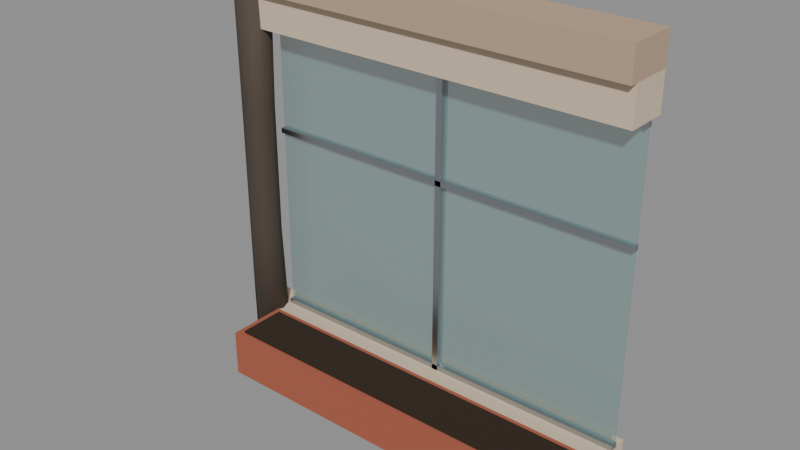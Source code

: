 # Source: city_facade_window_b.blend  (saved by Blender 5.4.6; exported with 4.5.12 LTS)
import bpy
from mathutils import Matrix  # noqa: F401  (used for matrix-valued properties, if any)

bpy.ops.wm.read_factory_settings(use_empty=True)
scene = bpy.context.scene
scene.name = 'CityFacadeWindowBAsset'

# ---- collections
col_stubby_cityfacadewindowb = bpy.data.collections.new('STUBBY_CityFacadeWindowB'); scene.collection.children.link(col_stubby_cityfacadewindowb)

# ---- materials (node trees are filled in below, after node groups)
mat_city_plaster = bpy.data.materials.new('City_Plaster')
mat_city_plaster.use_backface_culling = True
mat_city_plaster.diffuse_color = (0.6724, 0.5395, 0.3916, 1.0)
mat_city_glass = bpy.data.materials.new('City_Glass')
mat_city_glass.surface_render_method = 'BLENDED'
mat_city_glass.blend_method = 'BLEND'
mat_city_glass.diffuse_color = (0.2122, 0.3813, 0.3663, 0.35)
mat_city_titanium = bpy.data.materials.new('City_Titanium')
mat_city_titanium.use_backface_culling = True
mat_city_titanium.diffuse_color = (0.4793, 0.5029, 0.5395, 1.0)
mat_city_grownwood = bpy.data.materials.new('City_GrownWood')
mat_city_grownwood.use_backface_culling = True
mat_city_grownwood.diffuse_color = (0.07036, 0.05127, 0.0382, 1.0)
mat_city_clay = bpy.data.materials.new('City_Clay')
mat_city_clay.use_backface_culling = True
mat_city_clay.diffuse_color = (0.3916, 0.1046, 0.05613, 1.0)
mat_city_soil = bpy.data.materials.new('City_Soil')
mat_city_soil.use_backface_culling = True
mat_city_soil.diffuse_color = (0.02956, 0.01521, 0.008023, 1.0)
mat_city_relief = bpy.data.materials.new('City_Relief')
mat_city_relief.use_backface_culling = True
mat_city_relief.diffuse_color = (0.4969, 0.3564, 0.2423, 1.0)

# ---- material node trees
mat_city_plaster.use_nodes = True; mat_city_plaster.node_tree.nodes.clear()
_N = mat_city_plaster.node_tree.nodes; _L = mat_city_plaster.node_tree.links
n0 = _N.new('ShaderNodeBsdfPrincipled'); n0.name = 'Principled BSDF'; n0.location = (-200, 100)
n0.inputs[0].default_value = (0.6724, 0.5395, 0.3916, 1.0)
n0.inputs[2].default_value = 0.9
n0.inputs[10].default_value = 0.005
n1 = _N.new('ShaderNodeOutputMaterial'); n1.name = 'Material Output'; n1.location = (200, 100)
_L.new(n0.outputs[0], n1.inputs[0])
n1.is_active_output = True
mat_city_glass.use_nodes = True; mat_city_glass.node_tree.nodes.clear()
_N = mat_city_glass.node_tree.nodes; _L = mat_city_glass.node_tree.links
n0 = _N.new('ShaderNodeBsdfPrincipled'); n0.name = 'Principled BSDF'; n0.location = (-200, 100)
n0.inputs[0].default_value = (0.2122, 0.3813, 0.3663, 1.0)
n0.inputs[2].default_value = 0.05
n0.inputs[4].default_value = 0.35
n0.inputs[10].default_value = 0.005
n1 = _N.new('ShaderNodeOutputMaterial'); n1.name = 'Material Output'; n1.location = (200, 100)
_L.new(n0.outputs[0], n1.inputs[0])
n1.is_active_output = True
mat_city_titanium.use_nodes = True; mat_city_titanium.node_tree.nodes.clear()
_N = mat_city_titanium.node_tree.nodes; _L = mat_city_titanium.node_tree.links
n0 = _N.new('ShaderNodeBsdfPrincipled'); n0.name = 'Principled BSDF'; n0.location = (-200, 100)
n0.inputs[0].default_value = (0.4793, 0.5029, 0.5395, 1.0)
n0.inputs[1].default_value = 1.0
n0.inputs[2].default_value = 0.32
n0.inputs[10].default_value = 0.005
n1 = _N.new('ShaderNodeOutputMaterial'); n1.name = 'Material Output'; n1.location = (200, 100)
_L.new(n0.outputs[0], n1.inputs[0])
n1.is_active_output = True
mat_city_grownwood.use_nodes = True; mat_city_grownwood.node_tree.nodes.clear()
_N = mat_city_grownwood.node_tree.nodes; _L = mat_city_grownwood.node_tree.links
n0 = _N.new('ShaderNodeBsdfPrincipled'); n0.name = 'Principled BSDF'; n0.location = (-200, 100)
n0.inputs[0].default_value = (0.07036, 0.05127, 0.0382, 1.0)
n0.inputs[2].default_value = 0.8
n0.inputs[10].default_value = 0.005
n1 = _N.new('ShaderNodeOutputMaterial'); n1.name = 'Material Output'; n1.location = (200, 100)
_L.new(n0.outputs[0], n1.inputs[0])
n1.is_active_output = True
mat_city_clay.use_nodes = True; mat_city_clay.node_tree.nodes.clear()
_N = mat_city_clay.node_tree.nodes; _L = mat_city_clay.node_tree.links
n0 = _N.new('ShaderNodeBsdfPrincipled'); n0.name = 'Principled BSDF'; n0.location = (-200, 100)
n0.inputs[0].default_value = (0.3916, 0.1046, 0.05613, 1.0)
n0.inputs[2].default_value = 0.85
n0.inputs[10].default_value = 0.005
n1 = _N.new('ShaderNodeOutputMaterial'); n1.name = 'Material Output'; n1.location = (200, 100)
_L.new(n0.outputs[0], n1.inputs[0])
n1.is_active_output = True
mat_city_soil.use_nodes = True; mat_city_soil.node_tree.nodes.clear()
_N = mat_city_soil.node_tree.nodes; _L = mat_city_soil.node_tree.links
n0 = _N.new('ShaderNodeBsdfPrincipled'); n0.name = 'Principled BSDF'; n0.location = (-200, 100)
n0.inputs[0].default_value = (0.02956, 0.01521, 0.008023, 1.0)
n0.inputs[2].default_value = 1.0
n0.inputs[10].default_value = 0.005
n1 = _N.new('ShaderNodeOutputMaterial'); n1.name = 'Material Output'; n1.location = (200, 100)
_L.new(n0.outputs[0], n1.inputs[0])
n1.is_active_output = True
mat_city_relief.use_nodes = True; mat_city_relief.node_tree.nodes.clear()
_N = mat_city_relief.node_tree.nodes; _L = mat_city_relief.node_tree.links
n0 = _N.new('ShaderNodeBsdfPrincipled'); n0.name = 'Principled BSDF'; n0.location = (-200, 100)
n0.inputs[0].default_value = (0.4969, 0.3564, 0.2423, 1.0)
n0.inputs[2].default_value = 0.92
n0.inputs[10].default_value = 0.005
n1 = _N.new('ShaderNodeOutputMaterial'); n1.name = 'Material Output'; n1.location = (200, 100)
_L.new(n0.outputs[0], n1.inputs[0])
n1.is_active_output = True

# ---- meshes
me_cityfacadewindowb_spandrel = bpy.data.meshes.new('CityFacadeWindowB_Spandrel')
me_cityfacadewindowb_spandrel.from_pydata([(0.0, 0.0, 0.0), (0.0, 0.0, 0.45), (0.0, 0.4, 0.0), (0.0, 0.4, 0.45), (4.0, 0.0, 0.0), (4.0, 0.0, 0.45), (4.0, 0.4, 0.0), (4.0, 0.4, 0.45)], [], [(0, 1, 3, 2), (2, 3, 7, 6), (6, 7, 5, 4), (4, 5, 1, 0), (2, 6, 4, 0), (7, 3, 1, 5)])
_uv = me_cityfacadewindowb_spandrel.uv_layers.new(name='UVMap')
_uv.uv.foreach_set('vector', [0.0, 0.0, 0.0, 0.45, 0.4, 0.45, 0.4, 0.0, 0.0, 0.0, 0.0, 0.45, 4.0, 0.45, 4.0, 0.0, 0.4, 0.0, 0.4, 0.45, 0.0, 0.45, 0.0, 0.0, 4.0, 0.0, 4.0, 0.45, 0.0, 0.45, 0.0, 0.0, 0.0, 0.4, 4.0, 0.4, 4.0, 0.0, 0.0, 0.0, 4.0, 0.4, 0.0, 0.4, 0.0, 0.0, 4.0, 0.0])
me_cityfacadewindowb_spandrel.materials.append(mat_city_plaster)
me_cityfacadewindowb_spandrel.update()
me_cityfacadewindowb_head = bpy.data.meshes.new('CityFacadeWindowB_Head')
me_cityfacadewindowb_head.from_pydata([(0.0, 0.0, 3.35), (0.0, 0.0, 3.7), (0.0, 0.4, 3.35), (0.0, 0.4, 3.7), (4.0, 0.0, 3.35), (4.0, 0.0, 3.7), (4.0, 0.4, 3.35), (4.0, 0.4, 3.7)], [], [(0, 1, 3, 2), (2, 3, 7, 6), (6, 7, 5, 4), (4, 5, 1, 0), (2, 6, 4, 0), (7, 3, 1, 5)])
_uv = me_cityfacadewindowb_head.uv_layers.new(name='UVMap')
_uv.uv.foreach_set('vector', [0.0, 3.35, 0.0, 3.7, 0.4, 3.7, 0.4, 3.35, 0.0, 3.35, 0.0, 3.7, 4.0, 3.7, 4.0, 3.35, 0.4, 3.35, 0.4, 3.7, 0.0, 3.7, 0.0, 3.35, 4.0, 3.35, 4.0, 3.7, 0.0, 3.7, 0.0, 3.35, 0.0, 0.4, 4.0, 0.4, 4.0, 0.0, 0.0, 0.0, 4.0, 0.4, 0.0, 0.4, 0.0, 0.0, 4.0, 0.0])
me_cityfacadewindowb_head.materials.append(mat_city_plaster)
me_cityfacadewindowb_head.update()
me_cityfacadewindowb_glass = bpy.data.meshes.new('CityFacadeWindowB_Glass')
me_cityfacadewindowb_glass.from_pydata([(0.3, 0.24, 0.45), (0.3, 0.24, 3.35), (0.3, 0.26, 0.45), (0.3, 0.26, 3.35), (4.0, 0.24, 0.45), (4.0, 0.24, 3.35), (4.0, 0.26, 0.45), (4.0, 0.26, 3.35)], [], [(0, 1, 3, 2), (2, 3, 7, 6), (6, 7, 5, 4), (4, 5, 1, 0), (2, 6, 4, 0), (7, 3, 1, 5)])
_uv = me_cityfacadewindowb_glass.uv_layers.new(name='UVMap')
_uv.uv.foreach_set('vector', [0.24, 0.45, 0.24, 3.35, 0.26, 3.35, 0.26, 0.45, 0.3, 0.45, 0.3, 3.35, 4.0, 3.35, 4.0, 0.45, 0.26, 0.45, 0.26, 3.35, 0.24, 3.35, 0.24, 0.45, 4.0, 0.45, 4.0, 3.35, 0.3, 3.35, 0.3, 0.45, 0.3, 0.26, 4.0, 0.26, 4.0, 0.24, 0.3, 0.24, 4.0, 0.26, 0.3, 0.26, 0.3, 0.24, 4.0, 0.24])
me_cityfacadewindowb_glass.materials.append(mat_city_glass)
me_cityfacadewindowb_glass.update()
me_cityfacadewindowb_transom0_5 = bpy.data.meshes.new('CityFacadeWindowB_Transom0.5')
me_cityfacadewindowb_transom0_5.from_pydata([(0.3, 0.2, 0.45), (0.3, 0.2, 0.5), (0.3, 0.28, 0.45), (0.3, 0.28, 0.5), (4.0, 0.2, 0.45), (4.0, 0.2, 0.5), (4.0, 0.28, 0.45), (4.0, 0.28, 0.5)], [], [(0, 1, 3, 2), (2, 3, 7, 6), (6, 7, 5, 4), (4, 5, 1, 0), (2, 6, 4, 0), (7, 3, 1, 5)])
_uv = me_cityfacadewindowb_transom0_5.uv_layers.new(name='UVMap')
_uv.uv.foreach_set('vector', [0.2, 0.45, 0.2, 0.5, 0.28, 0.5, 0.28, 0.45, 0.3, 0.45, 0.3, 0.5, 4.0, 0.5, 4.0, 0.45, 0.28, 0.45, 0.28, 0.5, 0.2, 0.5, 0.2, 0.45, 4.0, 0.45, 4.0, 0.5, 0.3, 0.5, 0.3, 0.45, 0.3, 0.28, 4.0, 0.28, 4.0, 0.2, 0.3, 0.2, 4.0, 0.28, 0.3, 0.28, 0.3, 0.2, 4.0, 0.2])
me_cityfacadewindowb_transom0_5.materials.append(mat_city_titanium)
me_cityfacadewindowb_transom0_5.update()
me_cityfacadewindowb_transom2_3 = bpy.data.meshes.new('CityFacadeWindowB_Transom2.3')
me_cityfacadewindowb_transom2_3.from_pydata([(0.3, 0.2, 2.3), (0.3, 0.2, 2.35), (0.3, 0.28, 2.3), (0.3, 0.28, 2.35), (4.0, 0.2, 2.3), (4.0, 0.2, 2.35), (4.0, 0.28, 2.3), (4.0, 0.28, 2.35)], [], [(0, 1, 3, 2), (2, 3, 7, 6), (6, 7, 5, 4), (4, 5, 1, 0), (2, 6, 4, 0), (7, 3, 1, 5)])
_uv = me_cityfacadewindowb_transom2_3.uv_layers.new(name='UVMap')
_uv.uv.foreach_set('vector', [0.2, 2.3, 0.2, 2.35, 0.28, 2.35, 0.28, 2.3, 0.3, 2.3, 0.3, 2.35, 4.0, 2.35, 4.0, 2.3, 0.28, 2.3, 0.28, 2.35, 0.2, 2.35, 0.2, 2.3, 4.0, 2.3, 4.0, 2.35, 0.3, 2.35, 0.3, 2.3, 0.3, 0.28, 4.0, 0.28, 4.0, 0.2, 0.3, 0.2, 4.0, 0.28, 0.3, 0.28, 0.3, 0.2, 4.0, 0.2])
me_cityfacadewindowb_transom2_3.materials.append(mat_city_titanium)
me_cityfacadewindowb_transom2_3.update()
me_cityfacadewindowb_transom3_3 = bpy.data.meshes.new('CityFacadeWindowB_Transom3.3')
me_cityfacadewindowb_transom3_3.from_pydata([(0.3, 0.2, 3.3), (0.3, 0.2, 3.35), (0.3, 0.28, 3.3), (0.3, 0.28, 3.35), (4.0, 0.2, 3.3), (4.0, 0.2, 3.35), (4.0, 0.28, 3.3), (4.0, 0.28, 3.35)], [], [(0, 1, 3, 2), (2, 3, 7, 6), (6, 7, 5, 4), (4, 5, 1, 0), (2, 6, 4, 0), (7, 3, 1, 5)])
_uv = me_cityfacadewindowb_transom3_3.uv_layers.new(name='UVMap')
_uv.uv.foreach_set('vector', [0.2, 3.3, 0.2, 3.35, 0.28, 3.35, 0.28, 3.3, 0.3, 3.3, 0.3, 3.35, 4.0, 3.35, 4.0, 3.3, 0.28, 3.3, 0.28, 3.35, 0.2, 3.35, 0.2, 3.3, 4.0, 3.3, 4.0, 3.35, 0.3, 3.35, 0.3, 3.3, 0.3, 0.28, 4.0, 0.28, 4.0, 0.2, 0.3, 0.2, 4.0, 0.28, 0.3, 0.28, 0.3, 0.2, 4.0, 0.2])
me_cityfacadewindowb_transom3_3.materials.append(mat_city_titanium)
me_cityfacadewindowb_transom3_3.update()
me_cityfacadewindowb_mullion = bpy.data.meshes.new('CityFacadeWindowB_Mullion')
me_cityfacadewindowb_mullion.from_pydata([(2.12, 0.2, 0.45), (2.12, 0.2, 3.35), (2.12, 0.28, 0.45), (2.12, 0.28, 3.35), (2.18, 0.2, 0.45), (2.18, 0.2, 3.35), (2.18, 0.28, 0.45), (2.18, 0.28, 3.35)], [], [(0, 1, 3, 2), (2, 3, 7, 6), (6, 7, 5, 4), (4, 5, 1, 0), (2, 6, 4, 0), (7, 3, 1, 5)])
_uv = me_cityfacadewindowb_mullion.uv_layers.new(name='UVMap')
_uv.uv.foreach_set('vector', [0.2, 0.45, 0.2, 3.35, 0.28, 3.35, 0.28, 0.45, 2.12, 0.45, 2.12, 3.35, 2.18, 3.35, 2.18, 0.45, 0.28, 0.45, 0.28, 3.35, 0.2, 3.35, 0.2, 0.45, 2.18, 0.45, 2.18, 3.35, 2.12, 3.35, 2.12, 0.45, 2.12, 0.28, 2.18, 0.28, 2.18, 0.2, 2.12, 0.2, 2.18, 0.28, 2.12, 0.28, 2.12, 0.2, 2.18, 0.2])
me_cityfacadewindowb_mullion.materials.append(mat_city_titanium)
me_cityfacadewindowb_mullion.update()
me_cityfacadewindowb_rib = bpy.data.meshes.new('CityFacadeWindowB_Rib')
me_cityfacadewindowb_rib.from_pydata([(0.2702, 0.2202, 0.002774), (0.15, 0.2699, 0.006534), (0.0298, 0.22, 0.006466), (-0.01998, 0.0999, 0.002611), (0.02981, -0.02019, -0.002774), (0.15, -0.06987, -0.006534), (0.2702, -0.02005, -0.006466), (0.32, 0.1001, -0.002611), (0.276, 0.1561, 1.301), (0.17, 0.1999, 1.305), (0.06394, 0.1559, 1.305), (0.02003, 0.04989, 1.303), (0.06397, -0.05609, 1.299), (0.17, -0.09993, 1.295), (0.2761, -0.05594, 1.295), (0.32, 0.05011, 1.297), (0.3061, 0.1261, 2.6), (0.2, 0.17, 2.598), (0.09392, 0.126, 2.598), (0.05, 0.01997, 2.599), (0.09395, -0.08608, 2.6), (0.2, -0.13, 2.602), (0.3061, -0.08604, 2.602), (0.35, 0.02003, 2.601), (0.2702, 0.2002, 3.999), (0.1501, 0.2498, 3.993), (0.02994, 0.2, 3.991), (-0.01989, 0.07984, 3.994), (0.02979, -0.04021, 4.001), (0.1499, -0.08984, 4.007), (0.2701, -0.03999, 4.009), (0.3199, 0.08016, 4.006)], [], [(0, 1, 9, 8), (1, 2, 10, 9), (2, 3, 11, 10), (3, 4, 12, 11), (4, 5, 13, 12), (5, 6, 14, 13), (6, 7, 15, 14), (7, 0, 8, 15), (8, 9, 17, 16), (9, 10, 18, 17), (10, 11, 19, 18), (11, 12, 20, 19), (12, 13, 21, 20), (13, 14, 22, 21), (14, 15, 23, 22), (15, 8, 16, 23), (16, 17, 25, 24), (17, 18, 26, 25), (18, 19, 27, 26), (19, 20, 28, 27), (20, 21, 29, 28), (21, 22, 30, 29), (22, 23, 31, 30), (23, 16, 24, 31), (7, 6, 5, 4, 3, 2, 1, 0), (24, 25, 26, 27, 28, 29, 30, 31)])
me_cityfacadewindowb_rib.polygons.foreach_set('use_smooth', [True] * 26)
_uv = me_cityfacadewindowb_rib.uv_layers.new(name='UVMap')
_uv.uv.foreach_set('vector', [0.2702, 0.002774, 0.15, 0.006534, 0.17, 1.305, 0.276, 1.301, 0.15, 0.006534, 0.0298, 0.006466, 0.06394, 1.305, 0.17, 1.305, 0.22, 0.006466, 0.0999, 0.002611, 0.04989, 1.303, 0.1559, 1.305, 0.0999, 0.002611, -0.02019, -0.002774, -0.05609, 1.299, 0.04989, 1.303, 0.02981, -0.002774, 0.15, -0.006534, 0.17, 1.295, 0.06397, 1.299, 0.15, -0.006534, 0.2702, -0.006466, 0.2761, 1.295, 0.17, 1.295, -0.02005, -0.006466, 0.1001, -0.002611, 0.05011, 1.297, -0.05594, 1.295, 0.1001, -0.002611, 0.2202, 0.002774, 0.1561, 1.301, 0.05011, 1.297, 0.276, 1.301, 0.17, 1.305, 0.2, 2.598, 0.3061, 2.6, 0.17, 1.305, 0.06394, 1.305, 0.09392, 2.598, 0.2, 2.598, 0.1559, 1.305, 0.04989, 1.303, 0.01997, 2.599, 0.126, 2.598, 0.04989, 1.303, -0.05609, 1.299, -0.08608, 2.6, 0.01997, 2.599, 0.06397, 1.299, 0.17, 1.295, 0.2, 2.602, 0.09395, 2.6, 0.17, 1.295, 0.2761, 1.295, 0.3061, 2.602, 0.2, 2.602, -0.05594, 1.295, 0.05011, 1.297, 0.02003, 2.601, -0.08604, 2.602, 0.05011, 1.297, 0.1561, 1.301, 0.1261, 2.6, 0.02003, 2.601, 0.3061, 2.6, 0.2, 2.598, 0.1501, 3.993, 0.2702, 3.999, 0.2, 2.598, 0.09392, 2.598, 0.02994, 3.991, 0.1501, 3.993, 0.126, 2.598, 0.01997, 2.599, 0.07984, 3.994, 0.2, 3.991, 0.01997, 2.599, -0.08608, 2.6, -0.04021, 4.001, 0.07984, 3.994, 0.09395, 2.6, 0.2, 2.602, 0.1499, 4.007, 0.02979, 4.001, 0.2, 2.602, 0.3061, 2.602, 0.2701, 4.009, 0.1499, 4.007, -0.08604, 2.602, 0.02003, 2.601, 0.08016, 4.006, -0.03999, 4.009, 0.02003, 2.601, 0.1261, 2.6, 0.2002, 3.999, 0.08016, 4.006, 0.32, 0.1001, 0.2702, -0.02005, 0.15, -0.06987, 0.02981, -0.02019, -0.01998, 0.0999, 0.0298, 0.22, 0.15, 0.2699, 0.2702, 0.2202, 0.2702, 0.2002, 0.1501, 0.2498, 0.02994, 0.2, -0.01989, 0.07984, 0.02979, -0.04021, 0.1499, -0.08984, 0.2701, -0.03999, 0.3199, 0.08016])
me_cityfacadewindowb_rib.materials.append(mat_city_grownwood)
me_cityfacadewindowb_rib.update()
me_cityfacadewindowb_trough = bpy.data.meshes.new('CityFacadeWindowB_Trough')
me_cityfacadewindowb_trough.from_pydata([(0.35, -0.6, 0.05), (0.35, -0.6, 0.5), (0.35, -0.02, 0.05), (0.35, -0.02, 0.5), (3.85, -0.6, 0.05), (3.85, -0.6, 0.5), (3.85, -0.02, 0.05), (3.85, -0.02, 0.5)], [], [(0, 1, 3, 2), (2, 3, 7, 6), (6, 7, 5, 4), (4, 5, 1, 0), (2, 6, 4, 0), (7, 3, 1, 5)])
_uv = me_cityfacadewindowb_trough.uv_layers.new(name='UVMap')
_uv.uv.foreach_set('vector', [-0.6, 0.05, -0.6, 0.5, -0.02, 0.5, -0.02, 0.05, 0.35, 0.05, 0.35, 0.5, 3.85, 0.5, 3.85, 0.05, -0.02, 0.05, -0.02, 0.5, -0.6, 0.5, -0.6, 0.05, 3.85, 0.05, 3.85, 0.5, 0.35, 0.5, 0.35, 0.05, 0.35, -0.02, 3.85, -0.02, 3.85, -0.6, 0.35, -0.6, 3.85, -0.02, 0.35, -0.02, 0.35, -0.6, 3.85, -0.6])
me_cityfacadewindowb_trough.materials.append(mat_city_clay)
me_cityfacadewindowb_trough.update()
me_cityfacadewindowb_troughsoil = bpy.data.meshes.new('CityFacadeWindowB_TroughSoil')
me_cityfacadewindowb_troughsoil.from_pydata([(0.42, -0.54, 0.5), (0.42, -0.54, 0.52), (0.42, -0.08, 0.5), (0.42, -0.08, 0.52), (3.78, -0.54, 0.5), (3.78, -0.54, 0.52), (3.78, -0.08, 0.5), (3.78, -0.08, 0.52)], [], [(0, 1, 3, 2), (2, 3, 7, 6), (6, 7, 5, 4), (4, 5, 1, 0), (2, 6, 4, 0), (7, 3, 1, 5)])
_uv = me_cityfacadewindowb_troughsoil.uv_layers.new(name='UVMap')
_uv.uv.foreach_set('vector', [-0.54, 0.5, -0.54, 0.52, -0.08, 0.52, -0.08, 0.5, 0.42, 0.5, 0.42, 0.52, 3.78, 0.52, 3.78, 0.5, -0.08, 0.5, -0.08, 0.52, -0.54, 0.52, -0.54, 0.5, 3.78, 0.5, 3.78, 0.52, 0.42, 0.52, 0.42, 0.5, 0.42, -0.08, 3.78, -0.08, 3.78, -0.54, 0.42, -0.54, 3.78, -0.08, 0.42, -0.08, 0.42, -0.54, 3.78, -0.54])
me_cityfacadewindowb_troughsoil.materials.append(mat_city_soil)
me_cityfacadewindowb_troughsoil.update()
me_cityfacadewindowb_band = bpy.data.meshes.new('CityFacadeWindowB_Band')
me_cityfacadewindowb_band.from_pydata([(0.0, -0.08, 3.7), (0.0, -0.08, 4.0), (0.0, 0.4, 3.7), (0.0, 0.4, 4.0), (4.0, -0.08, 3.7), (4.0, -0.08, 4.0), (4.0, 0.4, 3.7), (4.0, 0.4, 4.0)], [], [(0, 1, 3, 2), (2, 3, 7, 6), (6, 7, 5, 4), (4, 5, 1, 0), (2, 6, 4, 0), (7, 3, 1, 5)])
_uv = me_cityfacadewindowb_band.uv_layers.new(name='UVMap')
_uv.uv.foreach_set('vector', [-0.08, 3.7, -0.08, 4.0, 0.4, 4.0, 0.4, 3.7, 0.0, 3.7, 0.0, 4.0, 4.0, 4.0, 4.0, 3.7, 0.4, 3.7, 0.4, 4.0, -0.08, 4.0, -0.08, 3.7, 4.0, 3.7, 4.0, 4.0, 0.0, 4.0, 0.0, 3.7, 0.0, 0.4, 4.0, 0.4, 4.0, -0.08, 0.0, -0.08, 4.0, 0.4, 0.0, 0.4, 0.0, -0.08, 4.0, -0.08])
me_cityfacadewindowb_band.materials.append(mat_city_relief)
me_cityfacadewindowb_band.update()

# ---- objects
ob_cityfacadewindowb_root = bpy.data.objects.new('CityFacadeWindowB_Root', None)
ob_cityfacadewindowb_spandrel = bpy.data.objects.new('CityFacadeWindowB_Spandrel', me_cityfacadewindowb_spandrel)
ob_cityfacadewindowb_head = bpy.data.objects.new('CityFacadeWindowB_Head', me_cityfacadewindowb_head)
ob_cityfacadewindowb_glass = bpy.data.objects.new('CityFacadeWindowB_Glass', me_cityfacadewindowb_glass)
ob_cityfacadewindowb_transom0_5 = bpy.data.objects.new('CityFacadeWindowB_Transom0.5', me_cityfacadewindowb_transom0_5)
ob_cityfacadewindowb_transom2_3 = bpy.data.objects.new('CityFacadeWindowB_Transom2.3', me_cityfacadewindowb_transom2_3)
ob_cityfacadewindowb_transom3_3 = bpy.data.objects.new('CityFacadeWindowB_Transom3.3', me_cityfacadewindowb_transom3_3)
ob_cityfacadewindowb_mullion = bpy.data.objects.new('CityFacadeWindowB_Mullion', me_cityfacadewindowb_mullion)
ob_cityfacadewindowb_rib = bpy.data.objects.new('CityFacadeWindowB_Rib', me_cityfacadewindowb_rib)
ob_cityfacadewindowb_trough = bpy.data.objects.new('CityFacadeWindowB_Trough', me_cityfacadewindowb_trough)
ob_cityfacadewindowb_troughsoil = bpy.data.objects.new('CityFacadeWindowB_TroughSoil', me_cityfacadewindowb_troughsoil)
ob_plant_0 = bpy.data.objects.new('Plant_0', None)
ob_plant_1 = bpy.data.objects.new('Plant_1', None)
ob_cityfacadewindowb_band = bpy.data.objects.new('CityFacadeWindowB_Band', me_cityfacadewindowb_band)
ob_city_facade_window_b_lod0 = bpy.data.objects.new('city_facade_window_b_LOD0', None)

# ---- transforms, parenting, visibility, modifiers, constraints
ob_cityfacadewindowb_root.location = (0.0, 0.0, 0.0)
ob_cityfacadewindowb_spandrel.parent = ob_city_facade_window_b_lod0
ob_cityfacadewindowb_spandrel.location = (0.0, 0.0, 0.0)
ob_cityfacadewindowb_head.parent = ob_city_facade_window_b_lod0
ob_cityfacadewindowb_head.location = (0.0, 0.0, 0.0)
ob_cityfacadewindowb_glass.parent = ob_city_facade_window_b_lod0
ob_cityfacadewindowb_glass.location = (0.0, 0.0, 0.0)
ob_cityfacadewindowb_transom0_5.parent = ob_city_facade_window_b_lod0
ob_cityfacadewindowb_transom0_5.location = (0.0, 0.0, 0.0)
ob_cityfacadewindowb_transom2_3.parent = ob_city_facade_window_b_lod0
ob_cityfacadewindowb_transom2_3.location = (0.0, 0.0, 0.0)
ob_cityfacadewindowb_transom3_3.parent = ob_city_facade_window_b_lod0
ob_cityfacadewindowb_transom3_3.location = (0.0, 0.0, 0.0)
ob_cityfacadewindowb_mullion.parent = ob_city_facade_window_b_lod0
ob_cityfacadewindowb_mullion.location = (0.0, 0.0, 0.0)
ob_cityfacadewindowb_rib.parent = ob_city_facade_window_b_lod0
ob_cityfacadewindowb_rib.location = (0.0, 0.0, 0.0)
ob_cityfacadewindowb_trough.parent = ob_city_facade_window_b_lod0
ob_cityfacadewindowb_trough.location = (0.0, 0.0, 0.0)
ob_cityfacadewindowb_troughsoil.parent = ob_city_facade_window_b_lod0
ob_cityfacadewindowb_troughsoil.location = (0.0, 0.0, 0.0)
ob_plant_0.parent = ob_cityfacadewindowb_root
ob_plant_0.location = (1.2, -0.3, 0.52)
ob_plant_0.empty_display_type = 'ARROWS'
ob_plant_0.empty_display_size = 0.3
ob_plant_1.parent = ob_cityfacadewindowb_root
ob_plant_1.location = (2.9, -0.3, 0.52)
ob_plant_1.empty_display_type = 'ARROWS'
ob_plant_1.empty_display_size = 0.3
ob_cityfacadewindowb_band.parent = ob_city_facade_window_b_lod0
ob_cityfacadewindowb_band.location = (0.0, 0.0, 0.0)
ob_city_facade_window_b_lod0.parent = ob_cityfacadewindowb_root
ob_city_facade_window_b_lod0.location = (0.0, 0.0, 0.0)

# ---- collection membership
col_stubby_cityfacadewindowb.objects.link(ob_cityfacadewindowb_root)
col_stubby_cityfacadewindowb.objects.link(ob_cityfacadewindowb_spandrel)
col_stubby_cityfacadewindowb.objects.link(ob_cityfacadewindowb_head)
col_stubby_cityfacadewindowb.objects.link(ob_cityfacadewindowb_glass)
col_stubby_cityfacadewindowb.objects.link(ob_cityfacadewindowb_transom0_5)
col_stubby_cityfacadewindowb.objects.link(ob_cityfacadewindowb_transom2_3)
col_stubby_cityfacadewindowb.objects.link(ob_cityfacadewindowb_transom3_3)
col_stubby_cityfacadewindowb.objects.link(ob_cityfacadewindowb_mullion)
col_stubby_cityfacadewindowb.objects.link(ob_cityfacadewindowb_rib)
col_stubby_cityfacadewindowb.objects.link(ob_cityfacadewindowb_trough)
col_stubby_cityfacadewindowb.objects.link(ob_cityfacadewindowb_troughsoil)
col_stubby_cityfacadewindowb.objects.link(ob_plant_0)
col_stubby_cityfacadewindowb.objects.link(ob_plant_1)
col_stubby_cityfacadewindowb.objects.link(ob_cityfacadewindowb_band)
col_stubby_cityfacadewindowb.objects.link(ob_city_facade_window_b_lod0)

# ---- scene / render settings (as saved in the file)
scene.frame_start = 1; scene.frame_end = 250; scene.frame_set(1)
scene.render.engine = 'BLENDER_EEVEE_NEXT'
scene.render.image_settings.exr_codec = 'NONE'
scene.render.use_bake_clear = False
scene.render.bake_margin = 0
scene.render.bake_bias = 0.0
scene.render.bake_samples = 0
scene.render.simplify_subdivision_render = 0
scene.render.simplify_child_particles_render = 0.0
scene.render.compositor_device = 'GPU'
scene.eevee.use_volume_custom_range = False
scene.eevee.gtao_distance = 0.0
scene.eevee.use_fast_gi = False
scene.eevee.fast_gi_thickness_near = 0.1
scene.eevee.fast_gi_thickness_far = 0.0
scene.eevee.ray_tracing_options.screen_trace_thickness = 0.1
bpy.context.view_layer.update()

# ---- added for rendering (the .blend has no active camera and no usable light): camera, sun + grey world if the file has none
cam_auto = bpy.data.cameras.new('AutoCamera')
cam_auto.lens = 50.0
cam_auto.sensor_width = 36.0
cam_auto.clip_end = 1000.0
ob_auto_camera = bpy.data.objects.new('AutoCamera', cam_auto)
scene.collection.objects.link(ob_auto_camera)
ob_auto_camera.location = (7.32818, -6.5058, 6.27198)
ob_auto_camera.rotation_euler = (1.09748, -7.21219e-08, 0.694738)
scene.camera = ob_auto_camera
light_auto_sun = bpy.data.lights.new('AutoSun', 'SUN')
light_auto_sun.energy = 3.0
light_auto_sun.angle = 0.0523599
ob_auto_sun = bpy.data.objects.new('AutoSun', light_auto_sun)
scene.collection.objects.link(ob_auto_sun)
ob_auto_sun.rotation_euler = (0.872665, 0.174533, 0.523599)
if scene.world is None:
    world_auto = bpy.data.worlds.new('AutoWorld')
    world_auto.color = (0.3, 0.3, 0.3)
    scene.world = world_auto
bpy.context.view_layer.update()

